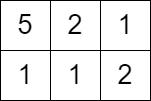

The diagram above was exported from draw.io. Its source (the exported page's mxGraphModel, read from the mxfile embedded in the PNG):
<mxGraphModel dx="1038" dy="579" grid="1" gridSize="10" guides="1" tooltips="1" connect="1" arrows="1" fold="1" page="1" pageScale="1" pageWidth="827" pageHeight="1169" math="0" shadow="0">
  <root>
    <mxCell id="0" />
    <mxCell id="1" parent="0" />
    <mxCell id="ljH2yi5sfm9AVfa5zC2N-10" value="5" style="whiteSpace=wrap;html=1;aspect=fixed;fontSize=27;" parent="1" vertex="1">
      <mxGeometry x="310" y="190" width="50" height="50" as="geometry" />
    </mxCell>
    <mxCell id="ljH2yi5sfm9AVfa5zC2N-13" value="2" style="whiteSpace=wrap;html=1;aspect=fixed;fontSize=27;" parent="1" vertex="1">
      <mxGeometry x="360" y="190" width="50" height="50" as="geometry" />
    </mxCell>
    <mxCell id="ljH2yi5sfm9AVfa5zC2N-15" value="1" style="whiteSpace=wrap;html=1;aspect=fixed;fontSize=27;" parent="1" vertex="1">
      <mxGeometry x="310" y="240" width="50" height="50" as="geometry" />
    </mxCell>
    <mxCell id="ljH2yi5sfm9AVfa5zC2N-16" value="1" style="whiteSpace=wrap;html=1;aspect=fixed;fontSize=27;" parent="1" vertex="1">
      <mxGeometry x="360" y="240" width="50" height="50" as="geometry" />
    </mxCell>
    <mxCell id="MmLA_aKn1_0IkTbJZgGu-1" value="1" style="whiteSpace=wrap;html=1;aspect=fixed;fontSize=27;" vertex="1" parent="1">
      <mxGeometry x="410" y="190" width="50" height="50" as="geometry" />
    </mxCell>
    <mxCell id="MmLA_aKn1_0IkTbJZgGu-2" value="2" style="whiteSpace=wrap;html=1;aspect=fixed;fontSize=27;" vertex="1" parent="1">
      <mxGeometry x="410" y="240" width="50" height="50" as="geometry" />
    </mxCell>
  </root>
</mxGraphModel>